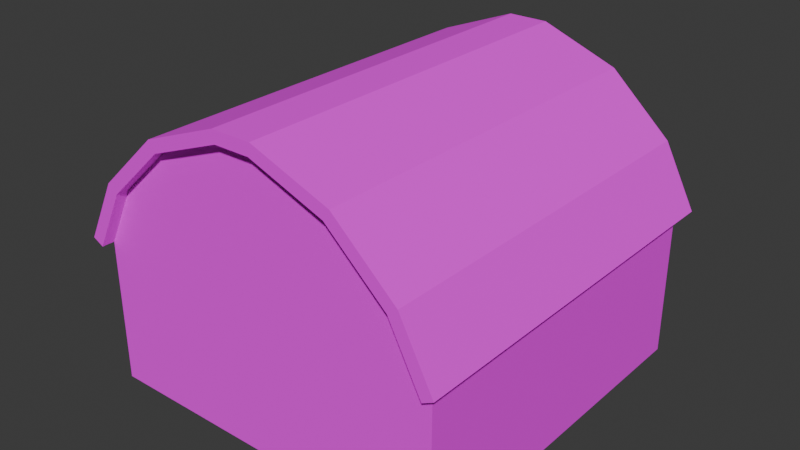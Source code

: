 # Source: cowHouse.blend  (saved by Blender 4.2.66; exported with 4.5.12 LTS)
import bpy
from mathutils import Matrix  # noqa: F401  (used for matrix-valued properties, if any)

bpy.ops.wm.read_factory_settings(use_empty=True)
scene = bpy.context.scene
scene.name = 'Scene'

# ---- collections
col_collection = bpy.data.collections.new('Collection'); scene.collection.children.link(col_collection)

# ---- images (referenced by path relative to the original .blend; pixels are not part of the script)
import os
ASSET_DIR = os.environ.get("B2B_ASSET_DIR", "")  # directory of the original .blend (textures are referenced by path, not embedded)
HERE = os.path.dirname(os.path.abspath(__file__))  # packed textures are extracted next to this script under _unpacked/

def load_image(name, relpath, width, height, colorspace="sRGB"):
    """Load a texture the original file referenced (path relative to the .blend, or extracted next to this script)."""
    p = next((c for c in (os.path.join(HERE, relpath), os.path.join(ASSET_DIR, relpath)) if relpath and os.path.exists(c)), "")
    if p:
        img = bpy.data.images.load(p, check_existing=True)
        img.name = name
    else:  # same state as the original file: an image datablock whose file is absent (Cycles renders it pink)
        img = bpy.data.images.new(name, width, height)
        img.source = "FILE"
        img.filepath = "//" + (relpath or name)
    img.colorspace_settings.name = colorspace
    return img
img_cowhouse = load_image('cowHouse', 'cowHouse.png', 1024, 1024, 'sRGB')

# ---- materials (node trees are filled in below, after node groups)
mat_material_001 = bpy.data.materials.new('Material.001')

# ---- material node trees
mat_material_001.use_nodes = True; mat_material_001.node_tree.nodes.clear()
_N = mat_material_001.node_tree.nodes; _L = mat_material_001.node_tree.links
n0 = _N.new('ShaderNodeBsdfPrincipled'); n0.name = 'Principled BSDF'; n0.location = (10, 300)
n0.inputs[2].default_value = 1.0
n1 = _N.new('ShaderNodeOutputMaterial'); n1.name = 'Material Output'; n1.location = (300, 300)
n2 = _N.new('ShaderNodeTexImage'); n2.name = 'Image Texture'; n2.location = (-280, 280)
n2.image = img_cowhouse
_L.new(n0.outputs[0], n1.inputs[0])
_L.new(n2.outputs[0], n0.inputs[0])
n1.is_active_output = True

# ---- world
world_world = bpy.data.worlds.new('World'); scene.world = world_world
world_world.use_nodes = True; world_world.node_tree.nodes.clear()
_N = world_world.node_tree.nodes; _L = world_world.node_tree.links
n0 = _N.new('ShaderNodeOutputWorld'); n0.name = 'World Output'; n0.location = (300, 300)
n1 = _N.new('ShaderNodeBackground'); n1.name = 'Background'; n1.location = (10, 300)
n1.inputs[0].default_value = (0.05088, 0.05088, 0.05088, 1.0)
_L.new(n1.outputs[0], n0.inputs[0])
n0.is_active_output = True
world_world.color = (0.05088, 0.05088, 0.05088)
world_world.sun_shadow_jitter_overblur = 0.0

# ---- meshes
me_cube_002 = bpy.data.meshes.new('Cube.002')
me_cube_002.from_pydata([(-0.8269, -1.0, 0.1351), (-0.5042, -1.0, 0.4314), (-0.5042, 1.0, 0.4314), (0.5042, 1.0, 0.4314), (0.5042, -1.0, 0.4314), (0.09921, -1.0, 0.5851), (0.8269, 1.0, 0.1351), (1.0, 1.0, -0.1995), (1.0, -1.0, -0.1995), (0.1116, -1.0, 0.6528), (-0.1116, -1.0, 0.6528), (-0.1116, 1.0, 0.6528), (0.8815, -1.0, 0.1769), (-1.061, -1.0, -0.1679), (1.061, -1.0, -0.1679), (0.1116, 1.0, 0.6528), (0.5404, 1.0, 0.4899), (-0.5404, 1.0, 0.4899), (1.061, 1.0, -0.1679), (-0.5404, -1.0, 0.4899), (0.09921, 1.0, 0.5851), (-0.09921, 1.0, 0.5851), (-1.0, 1.0, -0.1995), (-1.061, 1.0, -0.1679), (-0.09921, -1.0, 0.5851), (-0.8815, -1.0, 0.1769), (0.8269, -1.0, 0.1351), (0.5404, -1.0, 0.4899), (-0.8815, 1.0, 0.1769), (-0.8269, 1.0, 0.1351), (0.8815, 1.0, 0.1769), (0.09921, -1.069, 0.5851), (-0.09921, -1.069, 0.5851), (-0.5042, -1.069, 0.4314), (-0.8815, -1.069, 0.1769), (-0.8269, -1.069, 0.1351), (-0.5404, -1.069, 0.4899), (0.5042, -1.069, 0.4314), (0.8269, -1.069, 0.1351), (-1.0, -1.069, -0.1995), (0.1116, -1.069, 0.6528), (1.0, -1.069, -0.1995), (0.5404, -1.069, 0.4899), (-0.1116, -1.069, 0.6528), (0.8815, -1.069, 0.1769), (-1.061, -1.069, -0.1679), (1.061, -1.069, -0.1679), (0.09921, 1.069, 0.5851), (0.5042, 1.069, 0.4314), (-0.09921, 1.069, 0.5851), (-0.5042, 1.069, 0.4314), (-0.8815, 1.069, 0.1769), (-0.8269, 1.069, 0.1351), (-1.0, 1.069, -0.1995), (-1.061, 1.069, -0.1679), (0.8269, 1.069, 0.1351), (1.0, 1.069, -0.1995), (0.1116, 1.069, 0.6528), (0.5404, 1.069, 0.4899), (-0.1116, 1.069, 0.6528), (-0.5404, 1.069, 0.4899), (0.8815, 1.069, 0.1769), (1.061, 1.069, -0.1679), (-0.25, 1.0, -1.0), (-1.0, -1.0, -1.0), (-1.0, 1.0, -1.0), (1.0, -1.0, -1.0), (-0.25, 1.072, -1.001), (1.0, 1.0, -1.0), (-0.25, 1.072, -0.5008), (-0.2, 1.072, -0.5566), (0.25, 1.0, -1.0), (0.25, 1.072, -1.001), (0.25, 1.072, -0.5008), (0.2, 1.072, -0.5566), (-0.2, 1.072, -1.001), (0.2, 1.072, -1.001), (-0.2, 1.0, -1.0), (0.2, 1.0, -1.0), (-0.25, 1.0, -0.5008), (0.25, 1.0, -0.5008), (-0.2, 1.0, -0.5566), (0.2, 1.0, -0.5566), (-1.0, -1.0, -0.1995)], [], [(8, 26, 0, 83), (22, 29, 6, 7), (26, 4, 1, 0), (29, 2, 3, 6), (4, 5, 24, 1), (2, 21, 20, 3), (16, 15, 9, 27), (25, 19, 17, 28), (30, 16, 27, 12), (13, 25, 28, 23), (19, 10, 11, 17), (9, 15, 11, 10), (18, 30, 12, 14), (8, 7, 18, 14), (22, 83, 13, 23), (16, 30, 61, 58), (21, 2, 50, 49), (30, 18, 62, 61), (26, 8, 41, 38), (3, 20, 47, 48), (11, 15, 57, 59), (13, 83, 39, 45), (23, 28, 51, 54), (83, 0, 35, 39), (8, 14, 46, 41), (28, 17, 60, 51), (4, 26, 38, 37), (17, 11, 59, 60), (0, 1, 33, 35), (37, 38, 44, 42), (32, 31, 40, 43), (35, 33, 36, 34), (31, 37, 42, 40), (33, 32, 43, 36), (38, 41, 46, 44), (39, 35, 34, 45), (56, 55, 61, 62), (47, 49, 59, 57), (52, 53, 54, 51), (48, 47, 57, 58), (50, 52, 51, 60), (55, 48, 58, 61), (49, 50, 60, 59), (9, 10, 43, 40), (2, 29, 52, 50), (10, 19, 36, 43), (29, 22, 53, 52), (27, 9, 40, 42), (24, 5, 31, 32), (22, 23, 54, 53), (19, 25, 34, 36), (18, 7, 56, 62), (1, 24, 32, 33), (20, 21, 49, 47), (12, 27, 42, 44), (7, 6, 55, 56), (25, 13, 45, 34), (6, 3, 48, 55), (14, 12, 44, 46), (5, 4, 37, 31), (15, 16, 58, 57), (69, 67, 63, 79), (70, 75, 67, 69, 73, 72, 76, 74), (77, 75, 70, 81), (72, 71, 78, 76), (77, 63, 67, 75), (80, 73, 69, 79), (74, 76, 78, 82), (81, 70, 74, 82), (71, 68, 66, 64, 65, 63, 77, 78), (66, 8, 83, 64), (68, 7, 8, 66), (65, 22, 7, 68, 71, 80, 79, 63), (82, 78, 77, 81), (64, 83, 22, 65), (71, 72, 73, 80)])
_uv = me_cube_002.uv_layers.new(name='UVMap')
_uv.uv.foreach_set('vector', [0.4713, 0.6855, 0.4174, 0.6576, 0.4174, 0.3909, 0.4713, 0.363, 0.4714, 0.685, 0.4175, 0.6571, 0.4175, 0.3904, 0.4714, 0.3625, 0.4174, 0.6576, 0.3696, 0.6055, 0.3696, 0.4429, 0.4174, 0.3909, 0.4175, 0.6571, 0.3697, 0.6051, 0.3697, 0.4424, 0.4175, 0.3904, 0.3696, 0.6055, 0.3448, 0.5402, 0.3448, 0.5082, 0.3696, 0.4429, 0.3697, 0.6051, 0.3449, 0.5398, 0.3449, 0.5078, 0.3697, 0.4424, 0.2362, 0.6774, 0.1671, 0.6774, 0.1671, 0.3549, 0.2362, 0.3549, 0.006912, 0.3549, 0.06193, 0.3549, 0.06193, 0.6774, 0.006912, 0.6774, 0.2912, 0.6774, 0.2362, 0.6774, 0.2362, 0.3549, 0.2912, 0.3549, 0.9694, 0.6855, 0.9121, 0.6855, 0.9121, 0.363, 0.9694, 0.363, 0.06193, 0.3549, 0.1311, 0.3549, 0.1311, 0.6774, 0.06193, 0.6774, 0.1671, 0.3549, 0.1671, 0.6774, 0.1311, 0.6774, 0.1311, 0.3549, 0.9861, 0.3294, 0.9288, 0.3294, 0.9288, 0.006912, 0.9861, 0.006912, 0.3149, 0.3549, 0.3149, 0.6775, 0.305, 0.6774, 0.305, 0.3549, 0.9832, 0.6855, 0.9832, 0.363, 0.9931, 0.363, 0.9931, 0.6855, 0.006912, 0.7463, 0.006912, 0.6913, 0.01804, 0.6913, 0.01804, 0.7463, 0.05681, 0.8086, 0.05684, 0.7433, 0.06797, 0.7433, 0.06793, 0.8086, 0.4582, 0.6993, 0.4582, 0.7566, 0.4471, 0.7566, 0.4471, 0.6993, 0.558, 0.6993, 0.558, 0.7514, 0.5469, 0.7514, 0.5469, 0.6993, 0.05684, 0.9059, 0.05681, 0.8406, 0.06793, 0.8406, 0.06797, 0.9059, 0.006912, 0.8514, 0.006912, 0.8154, 0.01804, 0.8154, 0.01804, 0.8514, 0.6565, 0.7104, 0.6467, 0.7104, 0.6467, 0.6993, 0.6565, 0.6993, 0.472, 0.7566, 0.472, 0.6993, 0.4831, 0.6993, 0.4831, 0.7566, 0.5718, 0.7514, 0.5718, 0.6993, 0.5829, 0.6993, 0.5829, 0.7514, 0.6802, 0.7104, 0.6703, 0.7104, 0.6703, 0.6993, 0.6802, 0.6993, 0.006912, 0.9756, 0.006912, 0.9206, 0.01804, 0.9206, 0.01804, 0.9756, 0.09302, 0.9059, 0.09309, 0.958, 0.08197, 0.958, 0.0819, 0.9059, 0.006912, 0.9206, 0.006912, 0.8514, 0.01804, 0.8514, 0.01804, 0.9206, 0.09309, 0.6913, 0.09302, 0.7433, 0.0819, 0.7433, 0.08197, 0.6913, 0.379, 0.2593, 0.4267, 0.3114, 0.42, 0.3202, 0.3695, 0.2652, 0.3542, 0.162, 0.3542, 0.194, 0.3433, 0.196, 0.3433, 0.16, 0.4267, 0.04468, 0.379, 0.09671, 0.3695, 0.09089, 0.42, 0.03587, 0.3542, 0.194, 0.379, 0.2593, 0.3695, 0.2652, 0.3433, 0.196, 0.379, 0.09671, 0.3542, 0.162, 0.3433, 0.16, 0.3695, 0.09089, 0.4267, 0.3114, 0.4807, 0.3393, 0.4756, 0.3491, 0.42, 0.3202, 0.4807, 0.01676, 0.4267, 0.04468, 0.42, 0.03587, 0.4756, 0.006912, 0.632, 0.01676, 0.578, 0.04468, 0.5713, 0.03587, 0.6269, 0.006912, 0.5054, 0.162, 0.5054, 0.194, 0.4945, 0.196, 0.4945, 0.16, 0.578, 0.3114, 0.632, 0.3393, 0.6269, 0.3491, 0.5713, 0.3202, 0.5302, 0.09671, 0.5054, 0.162, 0.4945, 0.16, 0.5208, 0.09089, 0.5302, 0.2593, 0.578, 0.3114, 0.5713, 0.3202, 0.5208, 0.2652, 0.578, 0.04468, 0.5302, 0.09671, 0.5208, 0.09089, 0.5713, 0.03587, 0.5054, 0.194, 0.5302, 0.2593, 0.5208, 0.2652, 0.4945, 0.196, 0.04298, 0.8154, 0.04298, 0.8514, 0.03186, 0.8514, 0.03186, 0.8154, 0.05684, 0.7433, 0.05691, 0.6913, 0.06804, 0.6913, 0.06797, 0.7433, 0.04298, 0.8514, 0.04298, 0.9206, 0.03186, 0.9206, 0.03186, 0.8514, 0.6079, 0.6993, 0.6079, 0.7514, 0.5968, 0.7514, 0.5968, 0.6993, 0.04298, 0.7463, 0.04298, 0.8154, 0.03186, 0.8154, 0.03186, 0.7463, 0.09299, 0.8086, 0.09299, 0.8406, 0.08186, 0.8406, 0.08186, 0.8086, 0.694, 0.6993, 0.7039, 0.6993, 0.7039, 0.7104, 0.694, 0.7104, 0.04298, 0.9206, 0.04298, 0.9756, 0.03186, 0.9756, 0.03186, 0.9206, 0.7177, 0.6993, 0.7275, 0.6993, 0.7275, 0.7104, 0.7177, 0.7104, 0.09302, 0.7433, 0.09299, 0.8086, 0.08186, 0.8086, 0.0819, 0.7433, 0.05681, 0.8406, 0.05681, 0.8086, 0.06793, 0.8086, 0.06793, 0.8406, 0.04298, 0.6913, 0.04298, 0.7463, 0.03186, 0.7463, 0.03186, 0.6913, 0.6217, 0.7514, 0.6217, 0.6993, 0.6328, 0.6993, 0.6328, 0.7514, 0.5081, 0.6993, 0.5081, 0.7566, 0.497, 0.7566, 0.497, 0.6993, 0.05691, 0.958, 0.05684, 0.9059, 0.06797, 0.9059, 0.06804, 0.958, 0.5219, 0.7566, 0.5219, 0.6993, 0.533, 0.6993, 0.533, 0.7566, 0.09299, 0.8406, 0.09302, 0.9059, 0.0819, 0.9059, 0.08186, 0.8406, 0.006912, 0.8154, 0.006912, 0.7463, 0.01804, 0.7463, 0.01804, 0.8154, 0.2385, 0.6913, 0.2385, 0.7717, 0.2269, 0.7716, 0.2269, 0.6913, 0.115, 0.7003, 0.115, 0.7719, 0.1069, 0.7719, 0.1069, 0.6913, 0.1875, 0.6913, 0.1875, 0.7719, 0.1795, 0.7719, 0.1795, 0.7003, 0.2895, 0.7626, 0.2778, 0.7628, 0.2778, 0.6913, 0.2895, 0.6913, 0.1279, 0.3411, 0.1279, 0.3294, 0.1359, 0.3294, 0.1359, 0.3411, 0.2004, 0.3294, 0.2085, 0.3294, 0.2085, 0.3411, 0.2004, 0.3411, 0.2014, 0.6913, 0.213, 0.6913, 0.213, 0.7719, 0.2014, 0.7719, 0.3167, 0.6913, 0.3167, 0.7628, 0.305, 0.7626, 0.305, 0.6913, 0.4216, 0.6993, 0.4332, 0.6993, 0.4332, 0.7638, 0.4216, 0.7638, 0.1279, 0.3294, 0.006912, 0.3294, 0.006912, 0.006912, 0.3294, 0.006912, 0.3294, 0.3294, 0.2085, 0.3294, 0.2004, 0.3294, 0.1359, 0.3294, 0.4723, 0.6855, 0.3433, 0.6855, 0.3433, 0.363, 0.4723, 0.363, 0.4728, 0.6855, 0.3439, 0.6855, 0.3439, 0.363, 0.4728, 0.363, 0.6153, 0.6855, 0.4862, 0.6855, 0.4862, 0.363, 0.6153, 0.363, 0.6153, 0.4839, 0.5348, 0.4839, 0.5348, 0.5645, 0.6153, 0.5645, 0.4078, 0.6993, 0.4078, 0.7708, 0.3433, 0.7708, 0.3433, 0.6993, 0.4724, 0.6859, 0.3436, 0.6859, 0.3436, 0.3634, 0.4724, 0.3634, 0.264, 0.7716, 0.2523, 0.7717, 0.2523, 0.6913, 0.264, 0.6913])
me_cube_002.materials.append(mat_material_001)
me_cube_002.update()

# ---- objects
ob_cube_001 = bpy.data.objects.new('Cube.001', me_cube_002)

# ---- transforms, parenting, visibility, modifiers, constraints
ob_cube_001.location = (0.0, 0.0, 0.0)

# ---- collection membership
col_collection.objects.link(ob_cube_001)

# ---- scene / render settings (as saved in the file)
scene.frame_start = 1; scene.frame_end = 250; scene.frame_set(37)
scene.render.engine = 'BLENDER_EEVEE_NEXT'
bpy.context.view_layer.update()

# ---- added for rendering (the .blend has no active camera and no usable light): camera, sun
cam_auto = bpy.data.cameras.new('AutoCamera')
cam_auto.lens = 50.0
cam_auto.sensor_width = 36.0
cam_auto.clip_end = 1000.0
ob_auto_camera = bpy.data.objects.new('AutoCamera', cam_auto)
scene.collection.objects.link(ob_auto_camera)
ob_auto_camera.location = (3.18131, -3.81594, 2.37104)
ob_auto_camera.rotation_euler = (1.09748, -7.21219e-08, 0.694738)
scene.camera = ob_auto_camera
light_auto_sun = bpy.data.lights.new('AutoSun', 'SUN')
light_auto_sun.energy = 3.0
light_auto_sun.angle = 0.0523599
ob_auto_sun = bpy.data.objects.new('AutoSun', light_auto_sun)
scene.collection.objects.link(ob_auto_sun)
ob_auto_sun.rotation_euler = (0.872665, 0.174533, 0.523599)
bpy.context.view_layer.update()
